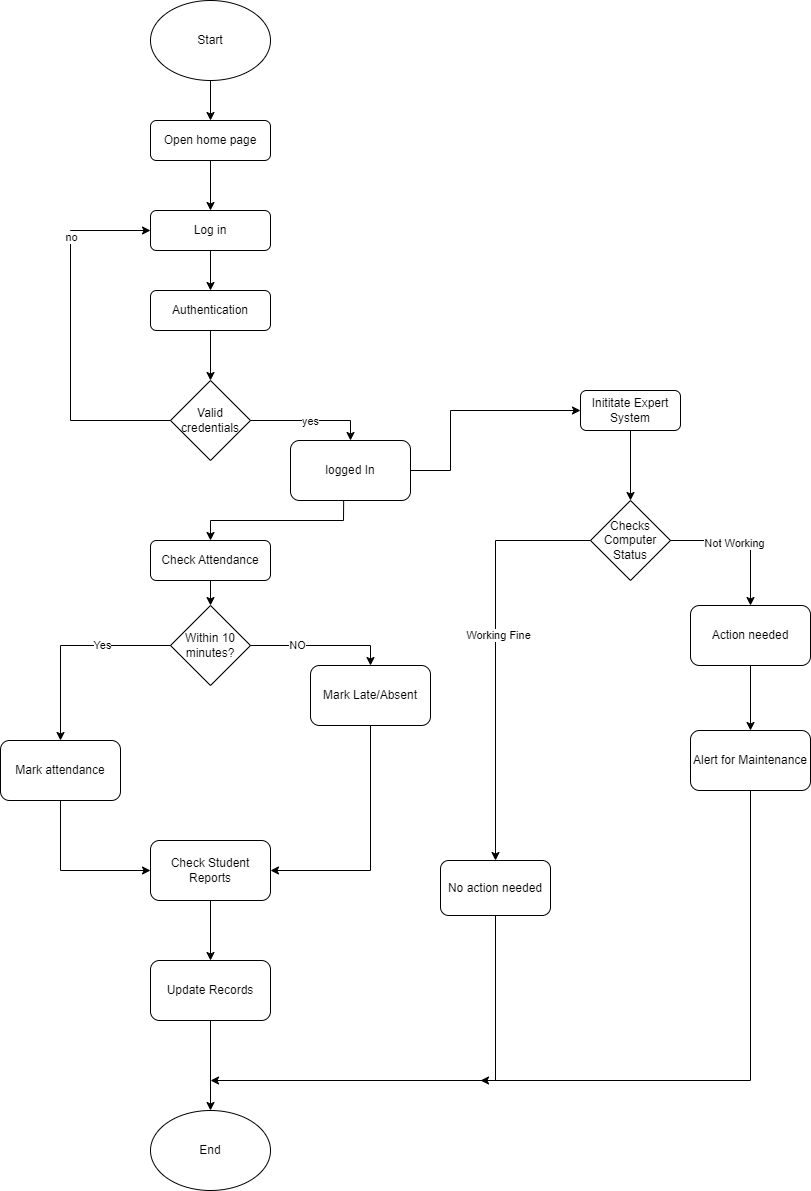

The diagram above was exported from draw.io. Its source (the exported page's mxGraphModel, read from the mxfile embedded in the PNG):
<mxGraphModel dx="1050" dy="1790" grid="1" gridSize="10" guides="1" tooltips="1" connect="1" arrows="1" fold="1" page="1" pageScale="1" pageWidth="827" pageHeight="1169" math="0" shadow="0">
  <root>
    <mxCell id="WIyWlLk6GJQsqaUBKTNV-0" />
    <mxCell id="WIyWlLk6GJQsqaUBKTNV-1" parent="WIyWlLk6GJQsqaUBKTNV-0" />
    <mxCell id="WIyWlLk6GJQsqaUBKTNV-7" value="Open home page" style="rounded=1;whiteSpace=wrap;html=1;fontSize=12;glass=0;strokeWidth=1;shadow=0;" parent="WIyWlLk6GJQsqaUBKTNV-1" vertex="1">
      <mxGeometry x="160" y="70" width="120" height="40" as="geometry" />
    </mxCell>
    <mxCell id="FmWwtA-DGw7q4a4oxPyE-1" value="Log in" style="rounded=1;whiteSpace=wrap;html=1;fontSize=12;glass=0;strokeWidth=1;shadow=0;" parent="WIyWlLk6GJQsqaUBKTNV-1" vertex="1">
      <mxGeometry x="160" y="160" width="120" height="40" as="geometry" />
    </mxCell>
    <mxCell id="FmWwtA-DGw7q4a4oxPyE-2" value="" style="endArrow=classic;html=1;rounded=0;exitX=0.5;exitY=1;exitDx=0;exitDy=0;entryX=0.5;entryY=0;entryDx=0;entryDy=0;" parent="WIyWlLk6GJQsqaUBKTNV-1" source="WIyWlLk6GJQsqaUBKTNV-7" target="FmWwtA-DGw7q4a4oxPyE-1" edge="1">
      <mxGeometry width="50" height="50" relative="1" as="geometry">
        <mxPoint x="250" y="300" as="sourcePoint" />
        <mxPoint x="220" y="320" as="targetPoint" />
        <Array as="points" />
      </mxGeometry>
    </mxCell>
    <mxCell id="FmWwtA-DGw7q4a4oxPyE-3" value="" style="endArrow=classic;html=1;rounded=0;exitX=0.5;exitY=1;exitDx=0;exitDy=0;entryX=0.5;entryY=0;entryDx=0;entryDy=0;" parent="WIyWlLk6GJQsqaUBKTNV-1" source="Rms1MCDP8ABfcMzghmp6-27" target="WIyWlLk6GJQsqaUBKTNV-7" edge="1">
      <mxGeometry width="50" height="50" relative="1" as="geometry">
        <mxPoint x="220" y="120" as="sourcePoint" />
        <mxPoint x="219.5" y="200" as="targetPoint" />
        <Array as="points" />
      </mxGeometry>
    </mxCell>
    <mxCell id="FmWwtA-DGw7q4a4oxPyE-4" value="" style="endArrow=classic;html=1;rounded=0;entryX=0.5;entryY=0;entryDx=0;entryDy=0;exitX=0.5;exitY=1;exitDx=0;exitDy=0;" parent="WIyWlLk6GJQsqaUBKTNV-1" source="Ml3Avg-EWaa0_oouY-2h-0" target="f9-1gUasE-GqeBxMoH56-0" edge="1">
      <mxGeometry width="50" height="50" relative="1" as="geometry">
        <mxPoint x="290" y="360" as="sourcePoint" />
        <mxPoint x="220" y="340" as="targetPoint" />
      </mxGeometry>
    </mxCell>
    <mxCell id="FmWwtA-DGw7q4a4oxPyE-5" value="Check Attendance" style="rounded=1;whiteSpace=wrap;html=1;" parent="WIyWlLk6GJQsqaUBKTNV-1" vertex="1">
      <mxGeometry x="160" y="490" width="120" height="40" as="geometry" />
    </mxCell>
    <mxCell id="FmWwtA-DGw7q4a4oxPyE-6" value="Within 10 minutes?" style="rhombus;whiteSpace=wrap;html=1;" parent="WIyWlLk6GJQsqaUBKTNV-1" vertex="1">
      <mxGeometry x="180" y="555" width="80" height="80" as="geometry" />
    </mxCell>
    <mxCell id="FmWwtA-DGw7q4a4oxPyE-7" value="" style="endArrow=classic;html=1;rounded=0;exitX=0.5;exitY=1;exitDx=0;exitDy=0;" parent="WIyWlLk6GJQsqaUBKTNV-1" source="FmWwtA-DGw7q4a4oxPyE-5" target="FmWwtA-DGw7q4a4oxPyE-6" edge="1">
      <mxGeometry width="50" height="50" relative="1" as="geometry">
        <mxPoint x="320" y="520" as="sourcePoint" />
        <mxPoint x="370" y="470" as="targetPoint" />
      </mxGeometry>
    </mxCell>
    <mxCell id="FmWwtA-DGw7q4a4oxPyE-10" value="Yes" style="endArrow=classic;html=1;rounded=0;exitX=0;exitY=0.5;exitDx=0;exitDy=0;entryX=0.5;entryY=0;entryDx=0;entryDy=0;" parent="WIyWlLk6GJQsqaUBKTNV-1" source="FmWwtA-DGw7q4a4oxPyE-6" target="FmWwtA-DGw7q4a4oxPyE-16" edge="1">
      <mxGeometry x="-0.3333" relative="1" as="geometry">
        <mxPoint x="150" y="480" as="sourcePoint" />
        <mxPoint x="110" y="540" as="targetPoint" />
        <Array as="points">
          <mxPoint x="70" y="595" />
        </Array>
        <mxPoint as="offset" />
      </mxGeometry>
    </mxCell>
    <mxCell id="FmWwtA-DGw7q4a4oxPyE-14" value="NO" style="endArrow=classic;html=1;rounded=0;exitX=1;exitY=0.5;exitDx=0;exitDy=0;entryX=0.5;entryY=0;entryDx=0;entryDy=0;" parent="WIyWlLk6GJQsqaUBKTNV-1" source="FmWwtA-DGw7q4a4oxPyE-6" target="FmWwtA-DGw7q4a4oxPyE-17" edge="1">
      <mxGeometry x="-0.3333" relative="1" as="geometry">
        <mxPoint x="390" y="490" as="sourcePoint" />
        <mxPoint x="320" y="540" as="targetPoint" />
        <Array as="points">
          <mxPoint x="380" y="595" />
        </Array>
        <mxPoint as="offset" />
      </mxGeometry>
    </mxCell>
    <mxCell id="FmWwtA-DGw7q4a4oxPyE-16" value="Mark attendance" style="rounded=1;whiteSpace=wrap;html=1;" parent="WIyWlLk6GJQsqaUBKTNV-1" vertex="1">
      <mxGeometry x="10" y="690" width="120" height="60" as="geometry" />
    </mxCell>
    <mxCell id="FmWwtA-DGw7q4a4oxPyE-17" value="Mark Late/Absent" style="rounded=1;whiteSpace=wrap;html=1;" parent="WIyWlLk6GJQsqaUBKTNV-1" vertex="1">
      <mxGeometry x="320" y="615" width="120" height="60" as="geometry" />
    </mxCell>
    <mxCell id="FmWwtA-DGw7q4a4oxPyE-18" value="" style="endArrow=classic;html=1;rounded=0;exitX=0.5;exitY=1;exitDx=0;exitDy=0;entryX=0;entryY=0.5;entryDx=0;entryDy=0;" parent="WIyWlLk6GJQsqaUBKTNV-1" source="FmWwtA-DGw7q4a4oxPyE-16" target="FmWwtA-DGw7q4a4oxPyE-19" edge="1">
      <mxGeometry width="50" height="50" relative="1" as="geometry">
        <mxPoint x="190" y="610" as="sourcePoint" />
        <mxPoint x="220" y="560" as="targetPoint" />
        <Array as="points">
          <mxPoint x="70" y="820" />
        </Array>
      </mxGeometry>
    </mxCell>
    <mxCell id="FmWwtA-DGw7q4a4oxPyE-19" value="Check Student Reports" style="rounded=1;whiteSpace=wrap;html=1;" parent="WIyWlLk6GJQsqaUBKTNV-1" vertex="1">
      <mxGeometry x="160" y="790" width="120" height="60" as="geometry" />
    </mxCell>
    <mxCell id="FmWwtA-DGw7q4a4oxPyE-20" value="" style="endArrow=classic;html=1;rounded=0;entryX=1;entryY=0.5;entryDx=0;entryDy=0;" parent="WIyWlLk6GJQsqaUBKTNV-1" source="FmWwtA-DGw7q4a4oxPyE-17" target="FmWwtA-DGw7q4a4oxPyE-19" edge="1">
      <mxGeometry width="50" height="50" relative="1" as="geometry">
        <mxPoint x="380" y="610" as="sourcePoint" />
        <mxPoint x="470" y="720" as="targetPoint" />
        <Array as="points">
          <mxPoint x="380" y="820" />
        </Array>
      </mxGeometry>
    </mxCell>
    <mxCell id="FmWwtA-DGw7q4a4oxPyE-21" value="" style="endArrow=classic;html=1;rounded=0;exitX=0.5;exitY=1;exitDx=0;exitDy=0;entryX=0.5;entryY=0;entryDx=0;entryDy=0;" parent="WIyWlLk6GJQsqaUBKTNV-1" source="FmWwtA-DGw7q4a4oxPyE-19" target="FmWwtA-DGw7q4a4oxPyE-22" edge="1">
      <mxGeometry width="50" height="50" relative="1" as="geometry">
        <mxPoint x="170" y="930" as="sourcePoint" />
        <mxPoint x="220" y="810" as="targetPoint" />
      </mxGeometry>
    </mxCell>
    <mxCell id="FmWwtA-DGw7q4a4oxPyE-22" value="Update Records" style="rounded=1;whiteSpace=wrap;html=1;" parent="WIyWlLk6GJQsqaUBKTNV-1" vertex="1">
      <mxGeometry x="160" y="910" width="120" height="60" as="geometry" />
    </mxCell>
    <mxCell id="Rms1MCDP8ABfcMzghmp6-0" value="" style="endArrow=classic;html=1;rounded=0;exitX=0.5;exitY=1;exitDx=0;exitDy=0;entryX=0.5;entryY=0;entryDx=0;entryDy=0;" parent="WIyWlLk6GJQsqaUBKTNV-1" source="FmWwtA-DGw7q4a4oxPyE-22" target="Rms1MCDP8ABfcMzghmp6-22" edge="1">
      <mxGeometry width="50" height="50" relative="1" as="geometry">
        <mxPoint x="230" y="970" as="sourcePoint" />
        <mxPoint x="220" y="930" as="targetPoint" />
      </mxGeometry>
    </mxCell>
    <mxCell id="Rms1MCDP8ABfcMzghmp6-1" value="" style="endArrow=classic;html=1;rounded=0;exitX=1;exitY=0.5;exitDx=0;exitDy=0;entryX=0;entryY=0.5;entryDx=0;entryDy=0;" parent="WIyWlLk6GJQsqaUBKTNV-1" source="f9-1gUasE-GqeBxMoH56-6" target="Rms1MCDP8ABfcMzghmp6-2" edge="1">
      <mxGeometry width="50" height="50" relative="1" as="geometry">
        <mxPoint x="330" y="280" as="sourcePoint" />
        <mxPoint x="540" y="270" as="targetPoint" />
        <Array as="points">
          <mxPoint x="460" y="420" />
          <mxPoint x="460" y="360" />
        </Array>
      </mxGeometry>
    </mxCell>
    <mxCell id="Rms1MCDP8ABfcMzghmp6-2" value="Inititate Expert System" style="rounded=1;whiteSpace=wrap;html=1;" parent="WIyWlLk6GJQsqaUBKTNV-1" vertex="1">
      <mxGeometry x="590" y="340" width="100" height="40" as="geometry" />
    </mxCell>
    <mxCell id="Rms1MCDP8ABfcMzghmp6-3" value="" style="endArrow=classic;html=1;rounded=0;exitX=0.5;exitY=1;exitDx=0;exitDy=0;entryX=0.5;entryY=0;entryDx=0;entryDy=0;" parent="WIyWlLk6GJQsqaUBKTNV-1" source="Rms1MCDP8ABfcMzghmp6-2" target="Rms1MCDP8ABfcMzghmp6-6" edge="1">
      <mxGeometry width="50" height="50" relative="1" as="geometry">
        <mxPoint x="710" y="450" as="sourcePoint" />
        <mxPoint x="640" y="450" as="targetPoint" />
      </mxGeometry>
    </mxCell>
    <mxCell id="Rms1MCDP8ABfcMzghmp6-6" value="Checks Computer Status" style="rhombus;whiteSpace=wrap;html=1;" parent="WIyWlLk6GJQsqaUBKTNV-1" vertex="1">
      <mxGeometry x="600" y="450" width="80" height="80" as="geometry" />
    </mxCell>
    <mxCell id="Rms1MCDP8ABfcMzghmp6-8" value="" style="endArrow=classic;html=1;rounded=0;exitX=1;exitY=0.5;exitDx=0;exitDy=0;entryX=0.5;entryY=0;entryDx=0;entryDy=0;" parent="WIyWlLk6GJQsqaUBKTNV-1" source="Rms1MCDP8ABfcMzghmp6-6" target="Rms1MCDP8ABfcMzghmp6-17" edge="1">
      <mxGeometry relative="1" as="geometry">
        <mxPoint x="680" y="490" as="sourcePoint" />
        <mxPoint x="790" y="550" as="targetPoint" />
        <Array as="points">
          <mxPoint x="760" y="490" />
        </Array>
      </mxGeometry>
    </mxCell>
    <mxCell id="Rms1MCDP8ABfcMzghmp6-19" value="Not Working" style="edgeLabel;html=1;align=center;verticalAlign=middle;resizable=0;points=[];" parent="Rms1MCDP8ABfcMzghmp6-8" vertex="1" connectable="0">
      <mxGeometry x="-0.1247" y="-2" relative="1" as="geometry">
        <mxPoint as="offset" />
      </mxGeometry>
    </mxCell>
    <mxCell id="Rms1MCDP8ABfcMzghmp6-11" value="" style="endArrow=classic;html=1;rounded=0;exitX=0;exitY=0.5;exitDx=0;exitDy=0;entryX=0.5;entryY=0;entryDx=0;entryDy=0;" parent="WIyWlLk6GJQsqaUBKTNV-1" source="Rms1MCDP8ABfcMzghmp6-6" target="Rms1MCDP8ABfcMzghmp6-16" edge="1">
      <mxGeometry relative="1" as="geometry">
        <mxPoint x="390" y="500" as="sourcePoint" />
        <mxPoint x="500" y="540" as="targetPoint" />
        <Array as="points">
          <mxPoint x="505" y="490" />
        </Array>
      </mxGeometry>
    </mxCell>
    <mxCell id="Rms1MCDP8ABfcMzghmp6-18" value="Working Fine" style="edgeLabel;html=1;align=center;verticalAlign=middle;resizable=0;points=[];" parent="Rms1MCDP8ABfcMzghmp6-11" vertex="1" connectable="0">
      <mxGeometry x="-0.0871" y="2" relative="1" as="geometry">
        <mxPoint as="offset" />
      </mxGeometry>
    </mxCell>
    <mxCell id="Rms1MCDP8ABfcMzghmp6-16" value="No action needed" style="rounded=1;whiteSpace=wrap;html=1;" parent="WIyWlLk6GJQsqaUBKTNV-1" vertex="1">
      <mxGeometry x="450" y="810" width="110" height="55" as="geometry" />
    </mxCell>
    <mxCell id="Rms1MCDP8ABfcMzghmp6-17" value="Action needed" style="rounded=1;whiteSpace=wrap;html=1;" parent="WIyWlLk6GJQsqaUBKTNV-1" vertex="1">
      <mxGeometry x="700" y="555" width="120" height="60" as="geometry" />
    </mxCell>
    <mxCell id="Rms1MCDP8ABfcMzghmp6-22" value="End" style="ellipse;whiteSpace=wrap;html=1;" parent="WIyWlLk6GJQsqaUBKTNV-1" vertex="1">
      <mxGeometry x="160" y="1060" width="120" height="80" as="geometry" />
    </mxCell>
    <mxCell id="Rms1MCDP8ABfcMzghmp6-23" value="" style="endArrow=classic;html=1;rounded=0;exitX=0.5;exitY=1;exitDx=0;exitDy=0;" parent="WIyWlLk6GJQsqaUBKTNV-1" source="Rms1MCDP8ABfcMzghmp6-16" edge="1">
      <mxGeometry width="50" height="50" relative="1" as="geometry">
        <mxPoint x="560" y="730" as="sourcePoint" />
        <mxPoint x="220" y="1030" as="targetPoint" />
        <Array as="points">
          <mxPoint x="505" y="1030" />
        </Array>
      </mxGeometry>
    </mxCell>
    <mxCell id="Rms1MCDP8ABfcMzghmp6-24" value="" style="endArrow=classic;html=1;rounded=0;exitX=0.5;exitY=1;exitDx=0;exitDy=0;entryX=0.5;entryY=0;entryDx=0;entryDy=0;" parent="WIyWlLk6GJQsqaUBKTNV-1" source="Rms1MCDP8ABfcMzghmp6-17" target="Rms1MCDP8ABfcMzghmp6-25" edge="1">
      <mxGeometry width="50" height="50" relative="1" as="geometry">
        <mxPoint x="690" y="710" as="sourcePoint" />
        <mxPoint x="767" y="680" as="targetPoint" />
      </mxGeometry>
    </mxCell>
    <mxCell id="Rms1MCDP8ABfcMzghmp6-25" value="Alert for Maintenance" style="rounded=1;whiteSpace=wrap;html=1;" parent="WIyWlLk6GJQsqaUBKTNV-1" vertex="1">
      <mxGeometry x="700" y="680" width="120" height="60" as="geometry" />
    </mxCell>
    <mxCell id="Rms1MCDP8ABfcMzghmp6-26" value="" style="endArrow=classic;html=1;rounded=0;exitX=0.5;exitY=1;exitDx=0;exitDy=0;" parent="WIyWlLk6GJQsqaUBKTNV-1" source="Rms1MCDP8ABfcMzghmp6-25" edge="1">
      <mxGeometry width="50" height="50" relative="1" as="geometry">
        <mxPoint x="710" y="860" as="sourcePoint" />
        <mxPoint x="490" y="1030" as="targetPoint" />
        <Array as="points">
          <mxPoint x="760" y="1030" />
        </Array>
      </mxGeometry>
    </mxCell>
    <mxCell id="Rms1MCDP8ABfcMzghmp6-27" value="Start" style="ellipse;whiteSpace=wrap;html=1;" parent="WIyWlLk6GJQsqaUBKTNV-1" vertex="1">
      <mxGeometry x="160" y="-50" width="120" height="80" as="geometry" />
    </mxCell>
    <mxCell id="Ml3Avg-EWaa0_oouY-2h-0" value="Authentication" style="rounded=1;whiteSpace=wrap;html=1;" parent="WIyWlLk6GJQsqaUBKTNV-1" vertex="1">
      <mxGeometry x="160" y="240" width="120" height="40" as="geometry" />
    </mxCell>
    <mxCell id="jAkp-wDbF-akdOuKj2Zx-0" value="" style="endArrow=classic;html=1;rounded=0;exitX=0.5;exitY=1;exitDx=0;exitDy=0;entryX=0.5;entryY=0;entryDx=0;entryDy=0;" parent="WIyWlLk6GJQsqaUBKTNV-1" source="FmWwtA-DGw7q4a4oxPyE-1" target="Ml3Avg-EWaa0_oouY-2h-0" edge="1">
      <mxGeometry width="50" height="50" relative="1" as="geometry">
        <mxPoint x="450" y="350" as="sourcePoint" />
        <mxPoint x="500" y="300" as="targetPoint" />
      </mxGeometry>
    </mxCell>
    <mxCell id="f9-1gUasE-GqeBxMoH56-0" value="Valid credentials" style="rhombus;whiteSpace=wrap;html=1;" vertex="1" parent="WIyWlLk6GJQsqaUBKTNV-1">
      <mxGeometry x="180" y="330" width="80" height="80" as="geometry" />
    </mxCell>
    <mxCell id="f9-1gUasE-GqeBxMoH56-1" value="" style="endArrow=classic;html=1;rounded=0;exitX=0;exitY=0.5;exitDx=0;exitDy=0;entryX=0;entryY=0.5;entryDx=0;entryDy=0;" edge="1" parent="WIyWlLk6GJQsqaUBKTNV-1" source="f9-1gUasE-GqeBxMoH56-0" target="FmWwtA-DGw7q4a4oxPyE-1">
      <mxGeometry width="50" height="50" relative="1" as="geometry">
        <mxPoint x="30" y="380" as="sourcePoint" />
        <mxPoint x="80" y="180" as="targetPoint" />
        <Array as="points">
          <mxPoint x="80" y="370" />
          <mxPoint x="80" y="180" />
        </Array>
      </mxGeometry>
    </mxCell>
    <mxCell id="f9-1gUasE-GqeBxMoH56-2" value="no" style="edgeLabel;html=1;align=center;verticalAlign=middle;resizable=0;points=[];" vertex="1" connectable="0" parent="f9-1gUasE-GqeBxMoH56-1">
      <mxGeometry x="0.5367" relative="1" as="geometry">
        <mxPoint as="offset" />
      </mxGeometry>
    </mxCell>
    <mxCell id="f9-1gUasE-GqeBxMoH56-3" value="" style="endArrow=classic;html=1;rounded=0;entryX=0.5;entryY=0;entryDx=0;entryDy=0;exitX=1;exitY=0.5;exitDx=0;exitDy=0;" edge="1" parent="WIyWlLk6GJQsqaUBKTNV-1" source="f9-1gUasE-GqeBxMoH56-0" target="f9-1gUasE-GqeBxMoH56-6">
      <mxGeometry width="50" height="50" relative="1" as="geometry">
        <mxPoint x="290" y="420" as="sourcePoint" />
        <mxPoint x="340" y="420" as="targetPoint" />
        <Array as="points">
          <mxPoint x="360" y="370" />
        </Array>
      </mxGeometry>
    </mxCell>
    <mxCell id="f9-1gUasE-GqeBxMoH56-4" value="yes" style="edgeLabel;html=1;align=center;verticalAlign=middle;resizable=0;points=[];" vertex="1" connectable="0" parent="f9-1gUasE-GqeBxMoH56-3">
      <mxGeometry x="-0.02" relative="1" as="geometry">
        <mxPoint as="offset" />
      </mxGeometry>
    </mxCell>
    <mxCell id="f9-1gUasE-GqeBxMoH56-6" value="&lt;div&gt;logged In&lt;/div&gt;" style="rounded=1;whiteSpace=wrap;html=1;" vertex="1" parent="WIyWlLk6GJQsqaUBKTNV-1">
      <mxGeometry x="300" y="390" width="120" height="60" as="geometry" />
    </mxCell>
    <mxCell id="f9-1gUasE-GqeBxMoH56-7" value="" style="endArrow=classic;html=1;rounded=0;exitX=0.443;exitY=0.997;exitDx=0;exitDy=0;exitPerimeter=0;entryX=0.5;entryY=0;entryDx=0;entryDy=0;" edge="1" parent="WIyWlLk6GJQsqaUBKTNV-1" source="f9-1gUasE-GqeBxMoH56-6" target="FmWwtA-DGw7q4a4oxPyE-5">
      <mxGeometry width="50" height="50" relative="1" as="geometry">
        <mxPoint x="360" y="540" as="sourcePoint" />
        <mxPoint x="410" y="490" as="targetPoint" />
        <Array as="points">
          <mxPoint x="353" y="470" />
          <mxPoint x="220" y="470" />
        </Array>
      </mxGeometry>
    </mxCell>
  </root>
</mxGraphModel>